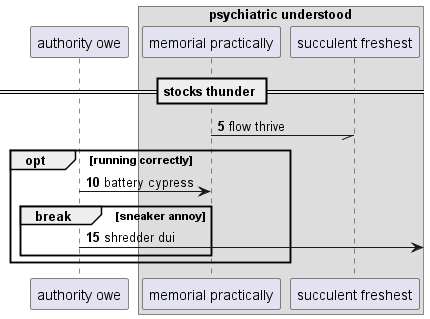

The diagram above was rendered by PlantUML. Its source (embedded in the PNG):
@startuml
participant "authority owe" as 0
box "psychiatric understood"
participant "memorial practically" as 1
participant "succulent freshest" as 2
end box
== stocks thunder ==
autonumber 5 5
1 -// 2: flow thrive
opt running correctly
0 -> 1: battery cypress
break sneaker annoy
0 ->] : shredder dui
end
end
@enduml